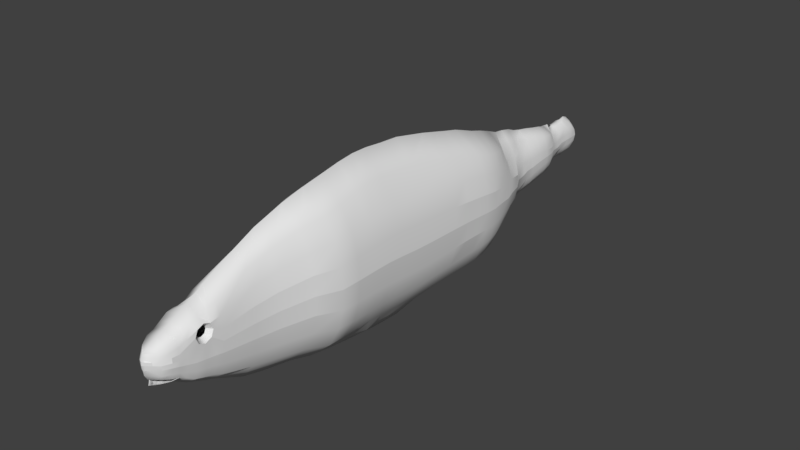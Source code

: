 # Source: fish.blend  (saved by Blender 2.79.0; exported with 4.5.12 LTS)
import bpy
from mathutils import Matrix  # noqa: F401  (used for matrix-valued properties, if any)

bpy.ops.wm.read_factory_settings(use_empty=True)
scene = bpy.context.scene
scene.name = 'Scene'

# ---- collections
col_collection_1 = bpy.data.collections.new('Collection 1'); scene.collection.children.link(col_collection_1)

# ---- node groups
ng_auto_smooth = bpy.data.node_groups.new('Auto Smooth', 'GeometryNodeTree')
_s = ng_auto_smooth.interface.new_socket(name='Geometry', in_out='OUTPUT', socket_type='NodeSocketGeometry')
_s = ng_auto_smooth.interface.new_socket(name='Geometry', in_out='INPUT', socket_type='NodeSocketGeometry')
_s = ng_auto_smooth.interface.new_socket(name='Angle', in_out='INPUT', socket_type='NodeSocketFloat')
_s.subtype = 'ANGLE'
_s.min_value = 0.0
_s.max_value = 3.142
ng_auto_smooth.is_modifier = True
_N = ng_auto_smooth.nodes; _L = ng_auto_smooth.links
n0 = _N.new('NodeGroupOutput'); n0.name = 'Group Output'; n0.location = (480, -100)
n1 = _N.new('NodeGroupInput'); n1.name = 'Group Input'; n1.location = (-420, -300)
n2 = _N.new('NodeGroupInput'); n2.name = 'Group Input.001'; n2.location = (-60, -100)
n3 = _N.new('GeometryNodeSetShadeSmooth'); n3.name = 'Set Shade Smooth'; n3.location = (120, -100)
n3.domain = 'EDGE'
n4 = _N.new('GeometryNodeSetShadeSmooth'); n4.name = 'Set Shade Smooth.001'; n4.location = (300, -100)
n5 = _N.new('GeometryNodeInputMeshEdgeAngle'); n5.name = 'Edge Angle'; n5.location = (-420, -220)
n6 = _N.new('GeometryNodeInputEdgeSmooth'); n6.name = 'Is Edge Smooth'; n6.location = (-60, -160)
n7 = _N.new('GeometryNodeInputShadeSmooth'); n7.name = 'Is Face Smooth'; n7.location = (-240, -340)
n8 = _N.new('FunctionNodeBooleanMath'); n8.name = 'Boolean Math'; n8.location = (-60, -220)
n9 = _N.new('FunctionNodeCompare'); n9.name = 'Compare'; n9.location = (-240, -180)
n9.operation = 'LESS_EQUAL'
_L.new(n5.outputs[0], n9.inputs[0])
_L.new(n4.outputs[0], n0.inputs[0])
_L.new(n1.outputs[1], n9.inputs[1])
_L.new(n9.outputs[0], n8.inputs[0])
_L.new(n7.outputs[0], n8.inputs[1])
_L.new(n2.outputs[0], n3.inputs[0])
_L.new(n6.outputs[0], n3.inputs[1])
_L.new(n3.outputs[0], n4.inputs[0])
_L.new(n8.outputs[0], n3.inputs[2])
n0.is_active_output = True

# ---- world
world_world = bpy.data.worlds.new('World'); scene.world = world_world
world_world.color = (0.05088, 0.05088, 0.05088)
world_world.use_sun_shadow = False
world_world.sun_shadow_jitter_overblur = 0.0
world_world.cycles.sampling_method = 'MANUAL'

# ---- meshes
me_plane = bpy.data.meshes.new('Plane')
me_plane.from_pydata([(-1.24, -1.014, 0.0), (0.9388, -1.102, 0.0), (-1.197, 1.463, 0.0), (0.8777, 1.463, 0.0), (-0.9668, -1.025, 3.089), (-0.6934, -1.036, 4.773), (-0.4199, -1.047, 5.543), (-0.1465, -1.058, 5.777), (0.127, -1.069, 5.543), (0.4004, -1.08, 4.773), (0.6739, -1.091, 3.089), (0.6259, 1.463, 3.431), (0.3656, 1.463, 4.876), (0.1052, 1.463, 5.566), (-0.1552, 1.463, 5.777), (-0.4155, 1.463, 5.566), (-0.6759, 1.463, 4.876), (-0.9362, 1.463, 3.431), (-1.167, 3.679, 0.0), (0.8241, 3.679, 0.0), (0.5828, 3.679, 3.669), (0.3328, 3.679, 4.953), (0.08289, 3.679, 5.583), (-0.1671, 3.679, 5.777), (-0.417, 3.679, 5.583), (-0.6669, 3.679, 4.953), (-0.9169, 3.679, 3.669), (-0.5488, 20.89, 0.682), (-0.7754, 14.76, 0.2429), (-1.002, 7.573, 1.796), (-0.3572, 31.81, 0.1385), (-0.371, 28.32, -5.626e-08), (-0.4783, 22.64, 0.8413), (-0.718, 15.95, 0.2633), (-0.9651, 9.389, 1.428), (-1.045, 3.679, 1.786), (-1.145, 5.724, 0.0), (0.7783, 5.724, 0.0), (0.5455, 5.724, 3.846), (0.304, 5.724, 5.012), (0.06251, 5.724, 5.596), (-0.179, 5.724, 5.777), (-0.4204, 5.724, 5.596), (-0.6619, 5.724, 5.012), (-0.9034, 5.724, 3.846), (-1.11, 7.588, 0.0), (0.7188, 7.556, 0.0), (0.4979, 7.556, 4.015), (0.2683, 7.556, 5.026), (0.03871, 7.556, 5.538), (-0.1909, 7.556, 5.687), (-0.4204, 7.556, 5.503), (-0.65, 7.556, 4.949), (-0.8796, 7.556, 3.868), (-1.047, 9.389, 0.0), (0.6563, 9.389, 0.0), (0.451, 9.389, 3.898), (0.237, 9.389, 4.809), (0.02308, 9.389, 5.273), (-0.1909, 9.389, 5.408), (-0.4048, 9.389, 5.239), (-0.6188, 9.389, 4.733), (-0.8327, 9.389, 3.757), (-0.9939, 11.31, 0.0), (0.6036, 11.31, 0.0), (0.4114, 11.31, 3.385), (0.2107, 11.31, 4.293), (0.009903, 11.31, 4.901), (-0.1909, 11.31, 5.199), (-0.3916, 11.31, 4.843), (-0.5924, 11.31, 4.213), (-0.7932, 11.31, 3.232), (-0.9249, 13.18, 0.0), (0.5425, 13.18, 0.0), (0.3666, 13.18, 2.398), (0.1821, 13.18, 3.417), (-0.002393, 13.18, 4.355), (-0.1869, 13.18, 4.568), (-0.3714, 13.18, 4.328), (-0.5559, 13.18, 3.356), (-0.7404, 13.18, 2.265), (-0.8573, 15.01, 0.0), (0.475, 15.01, 0.0), (0.3159, 15.01, 1.078), (0.1483, 15.01, 2.281), (-0.01929, 15.01, 4.051), (-0.1869, 15.01, 4.102), (-0.3545, 15.01, 3.826), (-0.5184, 14.76, 1.884), (-0.6818, 14.46, 0.52), (-0.7829, 16.01, 0.0), (0.456, 16.55, 0.0), (0.3077, 16.55, 1.301), (0.1507, 16.55, 2.368), (-0.006171, 16.55, 2.958), (-0.1631, 16.55, 3.256), (-0.32, 16.55, 2.994), (-0.4725, 16.24, 2.078), (-0.6239, 15.86, 0.6501), (-0.7174, 17.67, 0.0), (0.4216, 18.17, 0.0), (0.2858, 18.17, 1.045), (0.1415, 18.17, 1.969), (-0.002874, 18.17, 2.753), (-0.1472, 18.17, 3.088), (-0.2916, 18.17, 2.86), (-0.4359, 18.17, 1.969), (-0.5725, 17.63, 0.5069), (-0.6667, 19.44, 0.0), (0.3717, 19.44, 0.0), (0.2494, 19.44, 0.831), (0.1185, 19.44, 2.132), (-0.01237, 19.44, 2.619), (-0.1432, 19.44, 2.762), (-0.2741, 19.44, 2.619), (-0.405, 19.44, 2.132), (-0.5359, 19.44, 0.831), (-0.6082, 20.89, 0.0), (0.3369, 20.89, 0.0), (0.2263, 20.89, 1.368), (0.1071, 20.89, 2.252), (-0.01213, 20.89, 2.644), (-0.1313, 20.89, 2.762), (-0.2505, 20.89, 2.644), (-0.3698, 20.89, 2.252), (-0.489, 20.89, 1.368), (-0.5281, 22.64, 0.0), (0.3045, 22.64, 0.0), (0.2079, 22.64, 1.775), (0.1028, 22.64, 2.374), (-0.002372, 22.64, 2.67), (-0.1075, 22.64, 2.762), (-0.2127, 22.64, 2.67), (-0.3178, 22.64, 2.374), (-0.423, 22.64, 1.775), (-0.4554, 24.39, 0.0), (0.2635, 24.39, 0.0), (0.1811, 24.39, 2.069), (0.09021, 24.4, 2.478), (-0.0007232, 24.4, 2.694), (-0.09165, 24.4, 2.762), (-0.1826, 24.4, 2.694), (-0.2735, 24.4, 2.478), (-0.3644, 24.39, 2.069), (-0.4249, 25.94, 0.0), (0.233, 25.94, 0.0), (0.1583, 25.95, 1.97), (0.07497, 25.95, 2.332), (-0.008343, 25.95, 2.524), (-0.09165, 25.96, 2.585), (-0.175, 25.95, 2.524), (-0.2583, 25.95, 2.332), (-0.3416, 25.95, 1.97), (-0.4059, 27.24, 0.0), (0.1981, 27.24, 0.0), (0.1301, 27.25, 1.498), (0.05354, 27.25, 1.87), (-0.02302, 27.26, 2.055), (-0.09959, 27.26, 2.105), (-0.1762, 27.26, 2.029), (-0.2527, 27.25, 1.811), (-0.3293, 27.25, 1.385), (-0.4059, 28.32, 0.0), (0.1981, 28.32, 0.0), (0.1301, 28.33, -1.014e-07), (0.05354, 28.35, 1.098), (-0.02302, 28.42, 1.852), (-0.09959, 28.45, 2.023), (-0.1762, 28.4, 1.822), (-0.2527, 28.34, 1.022), (-0.3293, 28.33, -6.002e-08), (-0.3499, 29.36, 0.0), (0.1492, 29.36, 0.0), (0.1301, 29.57, 0.5154), (0.05354, 29.92, 1.183), (-0.02302, 30.22, 1.432), (-0.09959, 30.32, 1.502), (-0.1762, 30.17, 1.43), (-0.2527, 29.85, 1.174), (-0.3293, 29.51, 0.4861), (-0.3459, 30.13, 0.0), (0.1532, 30.16, 0.0), (0.1341, 30.62, 0.5866), (0.05751, 31.19, 1.154), (-0.01905, 31.65, 1.43), (-0.09562, 31.81, 1.502), (-0.1722, 31.61, 1.429), (-0.2488, 31.13, 1.144), (-0.3253, 30.56, 0.6922), (-0.3459, 30.83, 0.0), (0.1532, 30.88, 0.0), (0.1453, 31.52, 0.6403), (0.05751, 32.26, 1.177), (-0.01905, 32.83, 1.428), (-0.09562, 33.03, 1.502), (-0.1722, 32.78, 1.426), (-0.2488, 32.18, 1.185), (-0.3253, 31.45, 0.6289), (-0.3691, 31.47, 0.0), (0.1764, 31.53, 0.0), (0.1515, 32.32, 0.265), (0.06911, 33.27, 1.141), (-0.01326, 34.04, 1.31), (-0.09562, 34.32, 1.325), (-0.178, 33.98, 1.323), (-0.2604, 33.18, 1.145), (-0.3427, 32.23, 0.3081), (-0.3804, 32.52, 0.0), (0.1956, 32.52, 0.0), (0.1669, 33.38, -9.76e-08), (0.0807, 34.48, 0.02386), (-0.005476, 35.43, 0.009576), (-0.09165, 35.83, -7.429e-08), (-0.1778, 35.43, 0.01505), (-0.264, 34.48, -0.04168), (-0.3502, 33.38, -5.099e-08), (-1.314, -6.165, 0.0), (1.041, -6.26, 0.0), (-1.019, -6.177, 2.358), (-0.7231, -6.189, 4.584), (-0.4277, -6.201, 5.503), (-0.1323, -6.212, 5.777), (0.1631, -6.224, 5.503), (0.4586, -6.236, 4.584), (0.754, -6.248, 2.358), (-1.306, -9.159, 0.0), (1.06, -9.255, 0.0), (-1.01, -9.171, 2.301), (-0.7127, -9.183, 4.571), (-0.4159, -9.195, 5.501), (-0.1191, -9.207, 5.777), (0.1777, -9.219, 5.501), (0.4745, -9.231, 4.571), (0.7713, -9.243, 2.301), (-1.291, -11.78, 0.0), (1.085, -11.88, 0.0), (-0.9926, -11.79, 2.248), (-0.6945, -11.81, 4.559), (-0.3965, -11.82, 5.498), (-0.09835, -11.83, 5.777), (0.1998, -11.84, 5.498), (0.4979, -11.85, 4.559), (0.796, -11.87, 2.247), (-1.263, -14.16, 0.0), (1.087, -14.26, 0.0), (-0.9684, -14.17, 2.377), (-0.3785, -14.2, 5.504), (-0.0836, -14.21, 5.777), (0.2113, -14.22, 5.504), (0.5062, -14.23, 4.589), (0.8012, -14.25, 2.377), (-0.3703, 32.81, -1.564e-08), (-0.3403, 29.43, 0.2262), (-0.4207, 24.39, 0.7917), (-0.6466, 17.65, 0.2149), (-0.8962, 11.31, 1.57), (-0.3355, 30.35, 0.3515), (-0.3806, 25.94, 1.057), (-0.5984, 19.44, 0.434), (-0.8386, 13.18, 1.06), (-1.237, -16.63, 0.0), (1.061, -16.72, 0.0), (-0.9484, -16.64, 2.625), (-0.6602, -16.65, 4.648), (-0.3719, -16.66, 5.517), (-0.08366, -16.68, 5.777), (0.2046, -16.69, 5.517), (0.4929, -16.7, 4.648), (0.7811, -16.71, 2.625), (-1.199, -19.67, 0.0), (1.011, -19.76, 0.0), (-0.9212, -19.68, 2.977), (-0.6439, -19.69, 4.742), (-0.3666, -19.7, 5.537), (-0.08931, -19.71, 5.777), (0.188, -19.72, 5.537), (0.4653, -19.73, 4.742), (0.7426, -19.74, 2.977), (-1.153, -22.49, 0.0), (0.9661, -22.58, 0.0), (-0.8873, -22.5, 3.29), (-0.6213, -22.51, 4.833), (-0.3553, -22.52, 5.556), (-0.08931, -22.53, 5.777), (0.1767, -22.54, 5.556), (0.4427, -22.56, 4.833), (0.7087, -22.57, 3.29), (-1.056, -25.86, 0.0), (0.8984, -25.94, 0.0), (-0.8106, -25.87, 2.616), (-0.5654, -25.88, 3.834), (-0.3201, -25.89, 4.405), (-0.0748, -25.9, 4.58), (0.1705, -25.91, 4.405), (0.4158, -25.92, 3.834), (0.661, -25.93, 2.616), (-0.9729, -30.25, 0.0), (0.7722, -30.32, 0.0), (-0.7538, -30.26, 1.988), (-0.5348, -30.27, 2.903), (-0.3158, -30.28, 3.331), (-0.09678, -30.29, 3.462), (0.1222, -30.3, 3.331), (0.3413, -30.3, 2.903), (0.5603, -30.31, 1.988), (-0.8951, -33.47, 0.0), (0.6368, -33.53, 0.0), (-0.7029, -33.48, 1.637), (-0.5106, -33.48, 2.377), (-0.3183, -33.49, 2.725), (-0.1261, -33.5, 2.831), (0.06622, -33.51, 2.725), (0.2585, -33.51, 2.377), (0.4508, -33.52, 1.637), (-0.7002, -37.94, 0.0), (0.4286, -37.99, 0.0), (-0.5585, -37.95, 1.926), (-0.4169, -37.95, 2.369), (-0.2752, -37.96, 2.577), (-0.1335, -37.96, 2.64), (0.00814, -37.97, 2.577), (0.1498, -37.97, 2.369), (0.2915, -37.98, 1.926), (-0.6644, -39.02, 0.0), (0.3703, -39.06, 0.0), (-0.5146, -39.03, 1.918), (-0.3876, -39.03, 2.315), (-0.2606, -39.04, 2.501), (-0.03077, -39.42, 2.444), (0.05087, -39.06, 2.444), (0.1325, -39.42, 2.444), (0.2474, -39.06, 1.433), (-0.5625, -41.58, 0.0), (0.2476, -41.61, 0.0), (-0.4433, -41.58, 1.891), (-0.3373, -41.59, 2.223), (-0.2313, -41.59, 2.378), (-0.03077, -41.17, 2.444), (0.05087, -41.54, 2.444), (0.1325, -41.17, 2.444), (0.1929, -41.61, 1.891), (-0.4454, -43.53, 0.0), (0.1538, -43.55, 0.0), (-0.329, -43.53, 1.815), (-0.421, -44.45, 0.0), (-0.1904, -43.54, 2.134), (-0.1211, -43.54, 2.165), (-0.05184, -43.55, 2.134), (0.01745, -43.55, 2.032), (0.08673, -43.55, 1.815), (0.1663, -40.3, 2.459), (-0.06459, -40.3, 2.444), (-0.6127, -40.32, 0.0), (0.3067, -40.38, 0.0), (-0.2456, -40.34, 2.438), (-0.3619, -40.34, 2.268), (-0.4783, -40.33, 1.904), (0.2202, -40.33, 1.611), (0.1195, -44.48, 0.0), (-0.3125, -44.48, 1.651), (-0.1691, -44.47, 2.033), (-0.111, -44.47, 2.059), (-0.0529, -44.47, 2.033), (0.005186, -44.47, 1.948), (0.06327, -44.48, 1.766), (0.06881, -45.57, 0.0), (-0.3027, -45.38, 0.9891), (-0.1613, -45.54, 1.6), (-0.1117, -45.56, 1.584), (-0.06623, -45.57, 1.454), (-0.02073, -45.57, 1.387), (0.02478, -45.57, 1.245), (-0.494, -42.72, 0.0), (0.063, -42.61, 2.195), (-0.378, -42.7, 1.848), (0.2009, -42.58, 0.0), (-0.00463, -42.62, 2.276), (-0.08665, -42.64, 2.271), (0.1391, -42.59, 1.853), (-0.2088, -42.66, 2.244), (-0.1018, -46.2, 1.014), (-0.06623, -46.2, 0.9849), (-0.1027, -46.68, 0.3939), (-0.06086, -46.68, 0.4345), (-0.1053, -46.86, 0.0), (-0.05982, -46.85, 0.0), (-0.02445, -46.26, 0.7207), (0.02105, -46.25, 0.4986), (-0.01489, -46.72, 0.0), (0.01112, -46.58, 0.0), (-0.3813, -45.79, 0.2433), (-0.2965, -46.27, 0.0), (0.001948, -39.77, 1.713), (0.05087, -39.55, 1.713), (0.09979, -39.77, 1.713), (0.001948, -40.82, 1.713), (0.05087, -41.04, 1.713), (0.09979, -40.82, 1.713), (0.1201, -40.3, 1.722), (-0.01832, -40.3, 1.713), (-0.2716, -43.54, 1.947), (-0.3004, -42.68, 2.029), (-0.25, -44.48, 1.823), (-0.2423, -45.46, 1.369), (-0.1667, -46.76, 0.0), (-0.2299, -46.66, 0.0), (-0.8712, -30.26, 0.9431), (-1.182, -9.164, 0.9605), (-1.124, -1.019, 1.317), (-1.094, -16.64, 1.298), (-0.4939, -41.58, 1.088), (-0.5438, -40.32, 0.9772), (-0.3898, -43.53, 0.8667), (-0.4337, -42.71, 0.9595), (-1.161, -6.171, 1.222), (-0.9582, -25.87, 1.052), (-0.3844, -45.29, 0.5576), (-0.5952, -39.02, 0.8855), (-0.389, -44.56, 0.8984), (-1.025, -22.5, 1.586), (-0.638, -37.94, 0.845), (-1.151, -11.79, 1.05), (-1.058, -19.67, 1.505), (-0.8075, -33.47, 0.7779), (-1.124, -14.17, 1.726), (-1.02, 5.724, 1.968), (-0.3678, 27.24, 0.7196), (-0.3359, 31.13, 0.3058), (-1.093, 1.463, 1.363), (-0.3361, -44.54, 1.619), (-0.349, -45.42, 0.9592), (-0.4072, -45.25, 0.0), (-0.3572, -45.94, 0.3572), (-0.3949, -45.68, 0.0), (-0.1658, -46.67, 0.2899), (-0.3729, -46.15, 0.0), (-0.3633, -46.29, 0.0), (-0.1638, -46.16, 0.8763), (-0.329, -43.53, 1.712), (-0.3125, -44.48, 1.539), (-0.3027, -45.38, 0.8703), (-0.3361, -44.54, 1.503), (-0.349, -45.42, 0.826), (-0.3613, -46.24, 0.0), (-0.2979, -46.16, 0.0), (-0.3562, -45.89, 0.2869), (-0.3405, -43.46, 1.531), (-0.2963, -44.4, 1.324), (-0.2865, -45.31, 0.6551), (-0.3439, -44.46, 1.393), (-0.3569, -45.34, 0.7156), (-0.3703, -46.17, 0.0), (-0.2818, -45.85, 0.0), (-0.3805, -45.95, 0.0), (-0.3861, -45.84, 0.0), (-0.3645, -45.31, 0.6648), (-0.3516, -44.43, 1.342), (-0.3476, -43.45, 1.488), (-0.3881, -45.8, 0.0), (-0.372, -45.3, 0.6186), (-0.3591, -44.42, 1.236), (-0.3529, -43.44, 1.397), (-0.3907, -45.75, 0.0), (-0.3767, -45.3, 0.5762), (-0.3665, -44.42, 1.095), (-0.3649, -43.44, 1.209), (-0.3934, -45.66, 0.0), (-0.3798, -45.3, 0.5335), (-0.3704, -44.42, 0.9802), (-0.3716, -43.44, 1.117), (-0.397, -45.55, 0.0), (-0.3892, -45.29, 0.3096), (-0.3763, -44.41, 0.9553), (-0.3743, -43.44, 1.06), (-0.394, -45.3, 0.2188), (-0.3807, -44.4, 0.8958), (-0.3779, -43.44, 1.001), (-0.4012, -45.41, 0.0), (-0.3849, -44.4, 0.81), (-0.3861, -43.42, 0.8651), (-0.4033, -45.33, 0.0), (-0.3889, -44.38, 0.716), (-0.3889, -43.4, 0.7873), (-0.3905, -44.37, 0.6167), (-0.3896, -43.39, 0.6879), (-0.3953, -44.35, 0.3973), (-0.3916, -43.37, 0.4685), (-0.3965, -44.34, 0.2655), (-0.3925, -43.37, 0.3524), (-0.3989, -44.32, 0.15), (-0.3922, -43.35, 0.2213), (-0.3987, -44.32, 0.05748), (-0.3925, -43.34, 0.1287), (-0.3939, -43.32, 0.0), (-0.4001, -44.3, 0.0), (-0.4047, -45.29, 0.0), (-0.4061, -45.21, 0.0), (-0.6781, -14.19, 4.541)], [], [(10, 1, 3, 11), (0, 408, 428, 2), (4, 5, 16, 17), (5, 6, 15, 16), (6, 7, 14, 15), (7, 8, 13, 14), (8, 9, 12, 13), (9, 10, 11, 12), (13, 12, 21, 22), (11, 3, 19, 20), (16, 15, 24, 25), (14, 13, 22, 23), (2, 428, 35, 18), (12, 11, 20, 21), (17, 16, 25, 26), (15, 14, 23, 24), (35, 428, 17, 26), (34, 29, 53, 62), (251, 30, 206, 215), (33, 28, 89, 98), (32, 27, 125, 134), (256, 252, 179, 188), (258, 254, 107, 116), (30, 427, 197, 206), (23, 22, 40, 41), (21, 20, 38, 39), (18, 35, 425, 36), (26, 25, 43, 44), (24, 23, 41, 42), (22, 21, 39, 40), (20, 19, 37, 38), (25, 24, 42, 43), (44, 43, 52, 53), (42, 41, 50, 51), (40, 39, 48, 49), (38, 37, 46, 47), (43, 42, 51, 52), (41, 40, 49, 50), (39, 38, 47, 48), (36, 425, 29, 45), (49, 48, 57, 58), (47, 46, 55, 56), (52, 51, 60, 61), (50, 49, 58, 59), (48, 47, 56, 57), (45, 29, 34, 54), (53, 52, 61, 62), (51, 50, 59, 60), (61, 60, 69, 70), (59, 58, 67, 68), (57, 56, 65, 66), (54, 34, 255, 63), (62, 61, 70, 71), (60, 59, 68, 69), (58, 57, 66, 67), (56, 55, 64, 65), (66, 65, 74, 75), (63, 255, 259, 72), (71, 70, 79, 80), (69, 68, 77, 78), (67, 66, 75, 76), (65, 64, 73, 74), (70, 69, 78, 79), (68, 67, 76, 77), (80, 79, 88, 89), (78, 77, 86, 87), (76, 75, 84, 85), (74, 73, 82, 83), (79, 78, 87, 88), (77, 76, 85, 86), (75, 74, 83, 84), (72, 259, 28, 81), (83, 82, 91, 92), (88, 87, 96, 97), (86, 85, 94, 95), (84, 83, 92, 93), (81, 28, 33, 90), (89, 88, 97, 98), (87, 86, 95, 96), (85, 84, 93, 94), (97, 96, 105, 106), (95, 94, 103, 104), (93, 92, 101, 102), (90, 33, 254, 99), (98, 97, 106, 107), (96, 95, 104, 105), (94, 93, 102, 103), (92, 91, 100, 101), (99, 254, 258, 108), (107, 106, 115, 116), (105, 104, 113, 114), (103, 102, 111, 112), (101, 100, 109, 110), (106, 105, 114, 115), (104, 103, 112, 113), (102, 101, 110, 111), (114, 113, 122, 123), (112, 111, 120, 121), (110, 109, 118, 119), (115, 114, 123, 124), (113, 112, 121, 122), (111, 110, 119, 120), (108, 258, 27, 117), (116, 115, 124, 125), (124, 123, 132, 133), (122, 121, 130, 131), (120, 119, 128, 129), (117, 27, 32, 126), (125, 124, 133, 134), (123, 122, 131, 132), (121, 120, 129, 130), (119, 118, 127, 128), (131, 130, 139, 140), (129, 128, 137, 138), (126, 32, 253, 135), (134, 133, 142, 143), (132, 131, 140, 141), (130, 129, 138, 139), (128, 127, 136, 137), (133, 132, 141, 142), (143, 142, 151, 152), (141, 140, 149, 150), (139, 138, 147, 148), (137, 136, 145, 146), (142, 141, 150, 151), (140, 139, 148, 149), (138, 137, 146, 147), (135, 253, 257, 144), (148, 147, 156, 157), (146, 145, 154, 155), (151, 150, 159, 160), (149, 148, 157, 158), (147, 146, 155, 156), (144, 257, 426, 153), (152, 151, 160, 161), (150, 149, 158, 159), (160, 159, 168, 169), (158, 157, 166, 167), (156, 155, 164, 165), (153, 426, 31, 162), (161, 160, 169, 170), (159, 158, 167, 168), (157, 156, 165, 166), (155, 154, 163, 164), (165, 164, 173, 174), (162, 31, 252, 171), (170, 169, 178, 179), (168, 167, 176, 177), (166, 165, 174, 175), (164, 163, 172, 173), (169, 168, 177, 178), (167, 166, 175, 176), (179, 178, 187, 188), (177, 176, 185, 186), (175, 174, 183, 184), (173, 172, 181, 182), (178, 177, 186, 187), (176, 175, 184, 185), (174, 173, 182, 183), (171, 252, 256, 180), (182, 181, 190, 191), (187, 186, 195, 196), (185, 184, 193, 194), (183, 182, 191, 192), (180, 256, 427, 189), (188, 187, 196, 197), (186, 185, 194, 195), (184, 183, 192, 193), (196, 195, 204, 205), (194, 193, 202, 203), (192, 191, 200, 201), (189, 427, 30, 198), (197, 196, 205, 206), (195, 194, 203, 204), (193, 192, 201, 202), (191, 190, 199, 200), (198, 30, 251, 207), (206, 205, 214, 215), (204, 203, 212, 213), (202, 201, 210, 211), (200, 199, 208, 209), (205, 204, 213, 214), (203, 202, 211, 212), (201, 200, 209, 210), (9, 8, 222, 223), (7, 6, 220, 221), (5, 4, 218, 219), (1, 10, 224, 217), (10, 9, 223, 224), (8, 7, 221, 222), (6, 5, 219, 220), (4, 408, 414, 218), (223, 222, 231, 232), (221, 220, 229, 230), (219, 218, 227, 228), (217, 224, 233, 226), (224, 223, 232, 233), (222, 221, 230, 231), (220, 219, 228, 229), (218, 414, 407, 227), (230, 229, 238, 239), (228, 227, 236, 237), (226, 233, 242, 235), (233, 232, 241, 242), (231, 230, 239, 240), (229, 228, 237, 238), (227, 407, 421, 236), (232, 231, 240, 241), (242, 241, 249, 250), (240, 239, 247, 248), (236, 421, 424, 245), (241, 240, 248, 249), (239, 238, 246, 247), (235, 242, 250, 244), (252, 31, 170, 179), (31, 426, 161, 170), (254, 33, 98, 107), (426, 257, 152, 161), (253, 32, 134, 143), (428, 408, 4, 17), (427, 256, 188, 197), (28, 259, 80, 89), (249, 248, 266, 267), (247, 246, 264, 265), (244, 250, 268, 261), (250, 249, 267, 268), (248, 247, 265, 266), (245, 424, 409, 262), (263, 262, 271, 272), (261, 268, 277, 270), (268, 267, 276, 277), (266, 265, 274, 275), (264, 263, 272, 273), (262, 409, 422, 271), (267, 266, 275, 276), (265, 264, 273, 274), (277, 276, 285, 286), (275, 274, 283, 284), (273, 272, 281, 282), (271, 422, 419, 280), (276, 275, 284, 285), (274, 273, 282, 283), (272, 271, 280, 281), (270, 277, 286, 279), (285, 284, 293, 294), (283, 282, 291, 292), (281, 280, 289, 290), (279, 286, 295, 288), (286, 285, 294, 295), (284, 283, 292, 293), (282, 281, 290, 291), (280, 419, 415, 289), (288, 295, 304, 297), (295, 294, 303, 304), (293, 292, 301, 302), (291, 290, 299, 300), (289, 415, 406, 298), (294, 293, 302, 303), (292, 291, 300, 301), (290, 289, 298, 299), (302, 301, 310, 311), (300, 299, 308, 309), (298, 406, 423, 307), (303, 302, 311, 312), (301, 300, 309, 310), (299, 298, 307, 308), (297, 304, 313, 306), (304, 303, 312, 313), (312, 311, 320, 321), (310, 309, 318, 319), (308, 307, 316, 317), (306, 313, 322, 315), (313, 312, 321, 322), (311, 310, 319, 320), (309, 308, 317, 318), (307, 423, 420, 316), (322, 321, 330, 331), (320, 319, 328, 329), (318, 317, 326, 327), (316, 420, 417, 325), (321, 320, 329, 330), (319, 318, 327, 328), (317, 316, 325, 326), (315, 322, 331, 324), (327, 326, 355, 354), (325, 417, 411, 356), (328, 327, 354, 351), (326, 325, 356, 355), (324, 331, 357, 353), (339, 338, 376, 373), (337, 336, 379, 377), (348, 347, 362, 363), (333, 340, 378, 375), (340, 339, 373, 378), (338, 337, 377, 376), (343, 412, 418, 429), (334, 410, 413, 374), (356, 411, 410, 334), (353, 357, 340, 333), (351, 354, 336, 337), (354, 355, 335, 336), (355, 356, 334, 335), (350, 339, 340, 357), (330, 350, 357, 331), (346, 345, 360, 361), (342, 349, 364, 358), (349, 348, 363, 364), (347, 346, 361, 362), (364, 363, 370, 371), (429, 418, 416, 430), (362, 361, 368, 369), (363, 362, 369, 370), (361, 360, 367, 368), (358, 364, 371, 365), (334, 374, 401, 335), (376, 377, 346, 347), (375, 378, 349, 342), (373, 376, 347, 348), (374, 413, 412, 343), (378, 373, 348, 349), (377, 379, 345, 346), (345, 379, 401, 400), (369, 368, 380, 381), (381, 380, 382, 383), (383, 382, 384, 385), (371, 370, 386, 387), (387, 386, 388, 389), (369, 381, 383, 385, 388, 386, 370), (371, 387, 389, 365), (368, 367, 437, 380), (430, 416, 390, 432), (337, 338, 396, 395), (339, 350, 398, 397), (329, 328, 392, 393), (351, 337, 395, 399), (338, 339, 397, 396), (330, 329, 393, 394), (350, 330, 394, 398), (328, 351, 399, 392), (335, 401, 379, 336), (400, 401, 374, 343), (345, 400, 402, 360), (360, 402, 403, 367), (367, 403, 405, 404, 434, 437), (400, 343, 359, 402), (402, 359, 366, 403), (403, 366, 391, 405), (418, 412, 341, 344), (410, 411, 352, 332), (406, 415, 287, 296), (423, 406, 296, 305), (422, 409, 260, 269), (419, 422, 269, 278), (421, 407, 225, 234), (415, 419, 278, 287), (413, 410, 332, 372), (414, 408, 0, 216), (407, 414, 216, 225), (420, 423, 305, 314), (417, 420, 314, 323), (412, 413, 372, 341), (411, 417, 323, 352), (409, 424, 243, 260), (424, 421, 234, 243), (255, 34, 62, 71), (257, 253, 143, 152), (259, 255, 71, 80), (29, 425, 44, 53), (425, 35, 26, 44), (27, 258, 116, 125), (418, 344, 431, 416), (416, 431, 433, 390), (433, 435, 390), (432, 390, 435, 436), (382, 434, 404, 384), (380, 437, 434, 382), (343, 429, 441, 438), (430, 432, 445, 442), (443, 445, 432, 436), (366, 359, 439, 440), (429, 430, 442, 441), (359, 343, 438, 439), (444, 391, 366, 440), (440, 439, 447, 448), (444, 440, 448, 452), (442, 445, 453, 450), (438, 441, 449, 446), (439, 438, 446, 447), (441, 442, 450, 449), (445, 443, 451, 453), (449, 450, 455, 456), (450, 453, 454, 455), (446, 449, 456, 457), (455, 454, 458, 459), (457, 456, 460, 461), (456, 455, 459, 460), (459, 458, 462, 463), (461, 460, 464, 465), (460, 459, 463, 464), (463, 462, 466, 467), (465, 464, 468, 469), (464, 463, 467, 468), (468, 467, 471, 472), (467, 466, 470, 471), (469, 468, 472, 473), (472, 471, 474, 475), (473, 472, 475, 476), (478, 477, 480, 481), (479, 478, 481, 482), (482, 481, 483, 484), (484, 483, 485, 486), (486, 485, 487, 488), (488, 487, 489, 490), (490, 489, 491, 492), (492, 491, 494, 493), (481, 480, 495, 483), (483, 495, 496, 485), (485, 496, 487), (489, 487, 496), (489, 496, 494, 491), (476, 475, 478, 479), (475, 474, 477, 478), (470, 477, 474, 471), (237, 497, 246, 238), (246, 497, 263, 264), (263, 497, 245, 262), (497, 237, 236, 245)])
me_plane.polygons.foreach_set('use_smooth', [True] * 427)
me_plane.use_remesh_preserve_volume = False
me_plane.use_remesh_preserve_attributes = False
me_plane.use_mirror_vertex_groups = False
me_plane.update()

# ---- objects
ob_plane = bpy.data.objects.new('Plane', me_plane)

# ---- transforms, parenting, visibility, modifiers, constraints
ob_plane.location = (0.0, -2.384e-07, -6.311e-30)
ob_plane.rotation_euler = (-0.0, 1.571, 0.0)
ob_plane.scale = (-1.133, 0.1055, 0.1055)
ob_plane.lineart.crease_threshold = 0.0
_m = ob_plane.modifiers.new('Mirror', 'MIRROR')
_m.use_axis = (False, False, True)
_m.use_clip = True
_m = ob_plane.modifiers.new('Auto Smooth', 'NODES')
_m.node_group = ng_auto_smooth
_gi = [s.identifier for s in ng_auto_smooth.interface.items_tree if s.item_type == 'SOCKET' and s.in_out == 'INPUT']
_m[_gi[1]] = 0.5236  # Angle

# ---- collection membership
col_collection_1.objects.link(ob_plane)

# ---- scene / render settings (as saved in the file)
scene.frame_start = 1; scene.frame_end = 250; scene.frame_set(0)
scene.render.engine = 'BLENDER_EEVEE_NEXT'
scene.render.resolution_percentage = 50
scene.render.dither_intensity = 0.0
scene.cycles.use_denoising = False
scene.cycles.samples = 128
scene.cycles.sampling_pattern = 'TABULATED_SOBOL'
scene.cycles.use_adaptive_sampling = False
scene.cycles.use_light_tree = False
scene.cycles.blur_glossy = 0.0
scene.cycles.sample_clamp_indirect = 0.0
scene.view_settings.view_transform = 'Standard'
bpy.context.view_layer.update()

# ---- added for rendering (the .blend has no active camera and no usable light): camera, sun
cam_auto = bpy.data.cameras.new('AutoCamera')
cam_auto.lens = 50.0
cam_auto.sensor_width = 36.0
cam_auto.clip_end = 1000.0
ob_auto_camera = bpy.data.objects.new('AutoCamera', cam_auto)
scene.collection.objects.link(ob_auto_camera)
ob_auto_camera.location = (8.53255, -10.8213, 6.69775)
ob_auto_camera.rotation_euler = (1.09748, -7.21219e-08, 0.694738)
scene.camera = ob_auto_camera
light_auto_sun = bpy.data.lights.new('AutoSun', 'SUN')
light_auto_sun.energy = 3.0
light_auto_sun.angle = 0.0523599
ob_auto_sun = bpy.data.objects.new('AutoSun', light_auto_sun)
scene.collection.objects.link(ob_auto_sun)
ob_auto_sun.rotation_euler = (0.872665, 0.174533, 0.523599)
bpy.context.view_layer.update()
